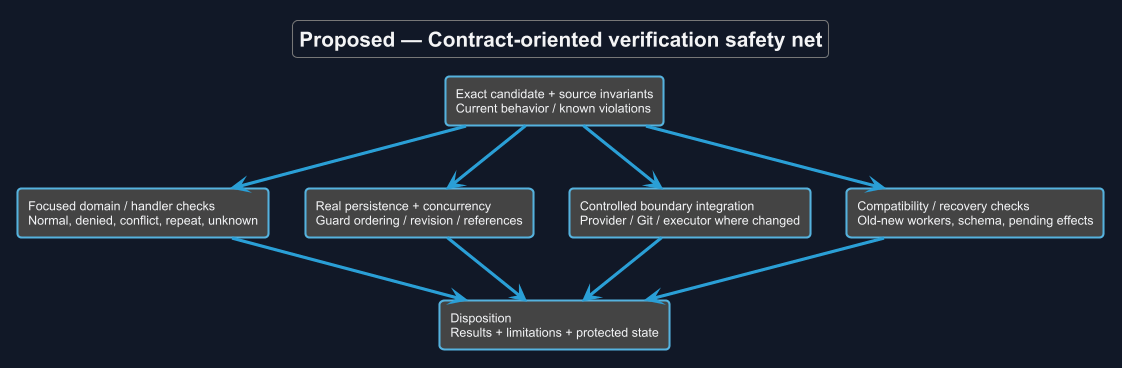

The diagram above was rendered by PlantUML. Its source (embedded in the PNG):
@startuml
!theme cyborg
skinparam backgroundColor #111827
skinparam defaultFontColor #F3F4F6
allowmixing
title Proposed — Contract-oriented verification safety net
skinparam backgroundColor #111827
skinparam shadowing false
skinparam defaultFontName Arial
skinparam classAttributeIconSize 0

rectangle "Exact candidate + source invariants\nCurrent behavior / known violations" as C
rectangle "Focused domain / handler checks\nNormal, denied, conflict, repeat, unknown" as U
rectangle "Real persistence + concurrency\nGuard ordering / revision / references" as D
rectangle "Controlled boundary integration\nProvider / Git / executor where changed" as I
rectangle "Compatibility / recovery checks\nOld-new workers, schema, pending effects" as O
rectangle "Disposition\nResults + limitations + protected state" as R
C --> U
C --> D
C --> I
C --> O
U --> R
D --> R
I --> R
O --> R

@enduml